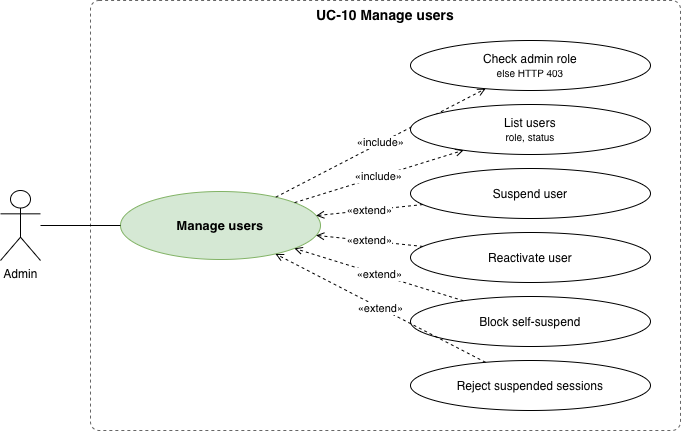

The diagram above was exported from draw.io. Its source (the exported page's mxGraphModel, read from the mxfile embedded in the PNG):
<mxGraphModel dx="699" dy="658" grid="1" gridSize="10" guides="1" tooltips="1" connect="1" arrows="1" fold="1" page="1" pageScale="1" pageWidth="900" pageHeight="700" math="0" shadow="0">
  <root>
    <mxCell id="0" />
    <mxCell id="1" parent="0" />
    <mxCell id="bnd" parent="1" style="rounded=1;whiteSpace=wrap;html=1;dashed=1;fillColor=none;strokeColor=#666666;verticalAlign=top;fontStyle=1;fontSize=14;arcSize=2;" value="UC-10 Manage users" vertex="1">
      <mxGeometry height="430" width="590" x="140" y="20" as="geometry" />
    </mxCell>
    <mxCell id="pri" parent="1" style="ellipse;whiteSpace=wrap;html=1;fillColor=#d5e8d4;strokeColor=#82b366;fontStyle=1;fontSize=13;" value="Manage users" vertex="1">
      <mxGeometry height="68" width="200" x="170" y="211" as="geometry" />
    </mxCell>
    <mxCell id="act0" parent="1" style="shape=umlActor;verticalLabelPosition=bottom;verticalAlign=top;html=1;outlineConnect=0;" value="Admin" vertex="1">
      <mxGeometry height="70" width="40" x="50" y="210" as="geometry" />
    </mxCell>
    <mxCell id="as0" edge="1" parent="1" source="act0" style="endArrow=none;html=1;" target="pri" value="">
      <mxGeometry relative="1" as="geometry" />
    </mxCell>
    <mxCell id="k0" parent="1" style="ellipse;whiteSpace=wrap;html=1;fontSize=12;" value="Check admin role&lt;br&gt;&lt;font style=&quot;font-size:10px&quot;&gt;else HTTP 403&lt;/font&gt;" vertex="1">
      <mxGeometry height="50" width="240" x="460" y="60" as="geometry" />
    </mxCell>
    <mxCell id="e0" edge="1" parent="1" source="pri" style="endArrow=open;endFill=0;dashed=1;html=1;fontSize=11;labelBackgroundColor=#ffffff;" target="k0" value="«include»">
      <mxGeometry relative="1" as="geometry" />
    </mxCell>
    <mxCell id="k1" parent="1" style="ellipse;whiteSpace=wrap;html=1;fontSize=12;" value="List users&lt;br&gt;&lt;font style=&quot;font-size:10px&quot;&gt;role, status&lt;/font&gt;" vertex="1">
      <mxGeometry height="50" width="240" x="460" y="124" as="geometry" />
    </mxCell>
    <mxCell id="e1" edge="1" parent="1" source="pri" style="endArrow=open;endFill=0;dashed=1;html=1;fontSize=11;labelBackgroundColor=#ffffff;" target="k1" value="«include»">
      <mxGeometry relative="1" as="geometry" />
    </mxCell>
    <mxCell id="k2" parent="1" style="ellipse;whiteSpace=wrap;html=1;fontSize=12;" value="Suspend user" vertex="1">
      <mxGeometry height="50" width="240" x="460" y="188" as="geometry" />
    </mxCell>
    <mxCell id="e2" edge="1" parent="1" source="k2" style="endArrow=open;endFill=0;dashed=1;html=1;fontSize=11;labelBackgroundColor=#ffffff;" target="pri" value="«extend»">
      <mxGeometry relative="1" as="geometry" />
    </mxCell>
    <mxCell id="k3" parent="1" style="ellipse;whiteSpace=wrap;html=1;fontSize=12;" value="Reactivate user" vertex="1">
      <mxGeometry height="50" width="240" x="460" y="252" as="geometry" />
    </mxCell>
    <mxCell id="e3" edge="1" parent="1" source="k3" style="endArrow=open;endFill=0;dashed=1;html=1;fontSize=11;labelBackgroundColor=#ffffff;" target="pri" value="«extend»">
      <mxGeometry relative="1" as="geometry" />
    </mxCell>
    <mxCell id="k4" parent="1" style="ellipse;whiteSpace=wrap;html=1;fontSize=12;" value="Block self-suspend" vertex="1">
      <mxGeometry height="50" width="240" x="460" y="316" as="geometry" />
    </mxCell>
    <mxCell id="e4" edge="1" parent="1" source="k4" style="endArrow=open;endFill=0;dashed=1;html=1;fontSize=11;labelBackgroundColor=#ffffff;" target="pri" value="«extend»">
      <mxGeometry relative="1" as="geometry" />
    </mxCell>
    <mxCell id="k5" parent="1" style="ellipse;whiteSpace=wrap;html=1;fontSize=12;" value="Reject suspended sessions" vertex="1">
      <mxGeometry height="50" width="240" x="460" y="380" as="geometry" />
    </mxCell>
    <mxCell id="e5" edge="1" parent="1" source="k5" style="endArrow=open;endFill=0;dashed=1;html=1;fontSize=11;labelBackgroundColor=#ffffff;" target="pri" value="«extend»">
      <mxGeometry relative="1" as="geometry" />
    </mxCell>
  </root>
</mxGraphModel>